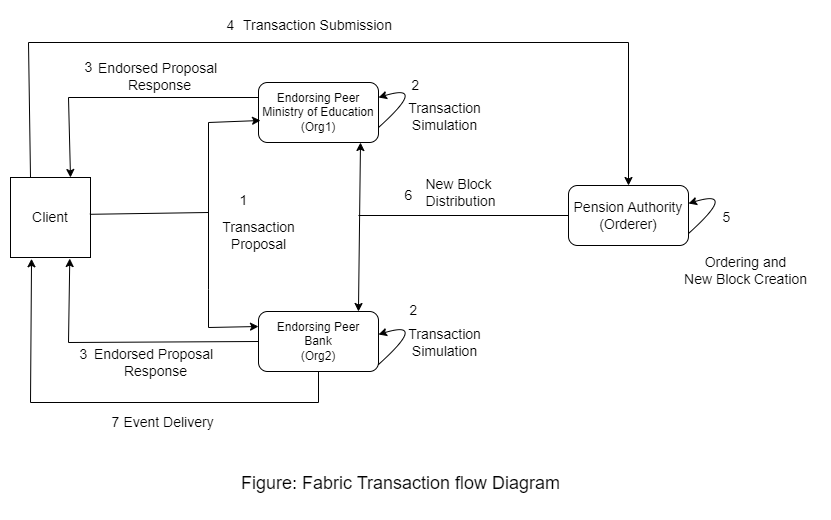

The diagram above was exported from draw.io. Its source (the exported page's mxGraphModel, read from the mxfile embedded in the PNG):
<mxGraphModel dx="1036" dy="582" grid="1" gridSize="10" guides="1" tooltips="1" connect="1" arrows="1" fold="1" page="1" pageScale="1" pageWidth="827" pageHeight="1169" math="0" shadow="0">
  <root>
    <mxCell id="0" />
    <mxCell id="1" parent="0" />
    <mxCell id="bzneH_y79KV5KCqUijWN-37" value="" style="group" parent="1" vertex="1" connectable="0">
      <mxGeometry x="50" y="80" width="810" height="500" as="geometry" />
    </mxCell>
    <mxCell id="bzneH_y79KV5KCqUijWN-36" value="Ordering and&lt;div&gt;New Block Creation&lt;/div&gt;" style="text;html=1;align=center;verticalAlign=middle;resizable=0;points=[];autosize=1;strokeColor=none;fillColor=none;fontSize=14;" parent="bzneH_y79KV5KCqUijWN-37" vertex="1">
      <mxGeometry x="660" y="235" width="150" height="50" as="geometry" />
    </mxCell>
    <mxCell id="bzneH_y79KV5KCqUijWN-3" value="Endorsing Peer&lt;div&gt;Ministry of Education&lt;/div&gt;&lt;div&gt;(Org1)&lt;/div&gt;" style="rounded=1;whiteSpace=wrap;html=1;fontSize=12;" parent="bzneH_y79KV5KCqUijWN-37" vertex="1">
      <mxGeometry x="248" y="72" width="120" height="60" as="geometry" />
    </mxCell>
    <mxCell id="bzneH_y79KV5KCqUijWN-4" value="Endorsing Peer&lt;div&gt;&lt;span style=&quot;background-color: transparent; color: light-dark(rgb(0, 0, 0), rgb(255, 255, 255));&quot;&gt;Bank&lt;/span&gt;&lt;/div&gt;&lt;div&gt;&lt;span style=&quot;background-color: transparent; color: light-dark(rgb(0, 0, 0), rgb(255, 255, 255));&quot;&gt;(Org2)&lt;/span&gt;&lt;/div&gt;" style="rounded=1;whiteSpace=wrap;html=1;fontSize=12;" parent="bzneH_y79KV5KCqUijWN-37" vertex="1">
      <mxGeometry x="248" y="301" width="120" height="60" as="geometry" />
    </mxCell>
    <mxCell id="bzneH_y79KV5KCqUijWN-5" value="Pension Authority&lt;div&gt;(Orderer)&lt;/div&gt;" style="rounded=1;whiteSpace=wrap;html=1;fontSize=14;" parent="bzneH_y79KV5KCqUijWN-37" vertex="1">
      <mxGeometry x="558" y="175" width="120" height="60" as="geometry" />
    </mxCell>
    <mxCell id="bzneH_y79KV5KCqUijWN-6" value="" style="endArrow=classic;startArrow=classic;html=1;rounded=0;entryX=0.85;entryY=1.017;entryDx=0;entryDy=0;entryPerimeter=0;exitX=0.833;exitY=0;exitDx=0;exitDy=0;exitPerimeter=0;" parent="bzneH_y79KV5KCqUijWN-37" source="bzneH_y79KV5KCqUijWN-4" edge="1">
      <mxGeometry width="50" height="50" relative="1" as="geometry">
        <mxPoint x="350" y="292" as="sourcePoint" />
        <mxPoint x="350" y="132.01999999999998" as="targetPoint" />
      </mxGeometry>
    </mxCell>
    <mxCell id="bzneH_y79KV5KCqUijWN-7" value="" style="endArrow=none;html=1;rounded=0;entryX=0;entryY=0.5;entryDx=0;entryDy=0;" parent="bzneH_y79KV5KCqUijWN-37" target="bzneH_y79KV5KCqUijWN-5" edge="1">
      <mxGeometry width="50" height="50" relative="1" as="geometry">
        <mxPoint x="348" y="205" as="sourcePoint" />
        <mxPoint x="378" y="252" as="targetPoint" />
      </mxGeometry>
    </mxCell>
    <mxCell id="bzneH_y79KV5KCqUijWN-8" value="Client" style="whiteSpace=wrap;html=1;aspect=fixed;fontSize=14;" parent="bzneH_y79KV5KCqUijWN-37" vertex="1">
      <mxGeometry y="167" width="80" height="80" as="geometry" />
    </mxCell>
    <mxCell id="bzneH_y79KV5KCqUijWN-9" value="" style="endArrow=classic;html=1;rounded=0;exitX=0.5;exitY=1;exitDx=0;exitDy=0;entryX=0.263;entryY=1.016;entryDx=0;entryDy=0;entryPerimeter=0;" parent="bzneH_y79KV5KCqUijWN-37" source="bzneH_y79KV5KCqUijWN-4" target="bzneH_y79KV5KCqUijWN-8" edge="1">
      <mxGeometry width="50" height="50" relative="1" as="geometry">
        <mxPoint x="308" y="452" as="sourcePoint" />
        <mxPoint x="-12" y="502" as="targetPoint" />
        <Array as="points">
          <mxPoint x="308" y="392" />
          <mxPoint x="20" y="392" />
        </Array>
      </mxGeometry>
    </mxCell>
    <mxCell id="bzneH_y79KV5KCqUijWN-10" value="" style="endArrow=classic;html=1;rounded=0;exitX=0;exitY=0.5;exitDx=0;exitDy=0;entryX=0.741;entryY=1.013;entryDx=0;entryDy=0;entryPerimeter=0;" parent="bzneH_y79KV5KCqUijWN-37" source="bzneH_y79KV5KCqUijWN-4" target="bzneH_y79KV5KCqUijWN-8" edge="1">
      <mxGeometry width="50" height="50" relative="1" as="geometry">
        <mxPoint x="328" y="302" as="sourcePoint" />
        <mxPoint x="378" y="252" as="targetPoint" />
        <Array as="points">
          <mxPoint x="58" y="332" />
        </Array>
      </mxGeometry>
    </mxCell>
    <mxCell id="bzneH_y79KV5KCqUijWN-11" value="" style="endArrow=classic;startArrow=classic;html=1;rounded=0;exitX=0;exitY=0.25;exitDx=0;exitDy=0;entryX=0.017;entryY=0.633;entryDx=0;entryDy=0;entryPerimeter=0;" parent="bzneH_y79KV5KCqUijWN-37" source="bzneH_y79KV5KCqUijWN-4" target="bzneH_y79KV5KCqUijWN-3" edge="1">
      <mxGeometry width="50" height="50" relative="1" as="geometry">
        <mxPoint x="248" y="379" as="sourcePoint" />
        <mxPoint x="248" y="139" as="targetPoint" />
        <Array as="points">
          <mxPoint x="198" y="317" />
          <mxPoint x="198" y="279" />
          <mxPoint x="198" y="112" />
        </Array>
      </mxGeometry>
    </mxCell>
    <mxCell id="bzneH_y79KV5KCqUijWN-12" value="" style="endArrow=none;html=1;rounded=0;exitX=0.992;exitY=0.46;exitDx=0;exitDy=0;exitPerimeter=0;" parent="bzneH_y79KV5KCqUijWN-37" source="bzneH_y79KV5KCqUijWN-8" edge="1">
      <mxGeometry width="50" height="50" relative="1" as="geometry">
        <mxPoint x="328" y="302" as="sourcePoint" />
        <mxPoint x="198" y="202" as="targetPoint" />
      </mxGeometry>
    </mxCell>
    <mxCell id="bzneH_y79KV5KCqUijWN-13" value="" style="endArrow=classic;html=1;rounded=0;exitX=0;exitY=0.25;exitDx=0;exitDy=0;entryX=0.75;entryY=0;entryDx=0;entryDy=0;" parent="bzneH_y79KV5KCqUijWN-37" source="bzneH_y79KV5KCqUijWN-3" target="bzneH_y79KV5KCqUijWN-8" edge="1">
      <mxGeometry width="50" height="50" relative="1" as="geometry">
        <mxPoint x="328" y="302" as="sourcePoint" />
        <mxPoint x="378" y="252" as="targetPoint" />
        <Array as="points">
          <mxPoint x="58" y="87" />
        </Array>
      </mxGeometry>
    </mxCell>
    <mxCell id="bzneH_y79KV5KCqUijWN-14" value="" style="endArrow=classic;html=1;rounded=0;exitX=0.25;exitY=0;exitDx=0;exitDy=0;entryX=0.5;entryY=0;entryDx=0;entryDy=0;" parent="bzneH_y79KV5KCqUijWN-37" source="bzneH_y79KV5KCqUijWN-8" target="bzneH_y79KV5KCqUijWN-5" edge="1">
      <mxGeometry width="50" height="50" relative="1" as="geometry">
        <mxPoint x="328" y="302" as="sourcePoint" />
        <mxPoint x="558" y="152" as="targetPoint" />
        <Array as="points">
          <mxPoint x="18" y="32" />
          <mxPoint x="618" y="32" />
        </Array>
      </mxGeometry>
    </mxCell>
    <mxCell id="bzneH_y79KV5KCqUijWN-15" value="Transaction&lt;div&gt;Proposal&lt;/div&gt;" style="text;html=1;align=center;verticalAlign=middle;resizable=0;points=[];autosize=1;strokeColor=none;fillColor=none;fontSize=14;" parent="bzneH_y79KV5KCqUijWN-37" vertex="1">
      <mxGeometry x="198" y="200" width="100" height="50" as="geometry" />
    </mxCell>
    <mxCell id="bzneH_y79KV5KCqUijWN-16" value="Transaction&lt;div&gt;Simulation&lt;/div&gt;" style="text;html=1;align=center;verticalAlign=middle;resizable=0;points=[];autosize=1;strokeColor=none;fillColor=none;fontSize=14;" parent="bzneH_y79KV5KCqUijWN-37" vertex="1">
      <mxGeometry x="384" y="81" width="100" height="50" as="geometry" />
    </mxCell>
    <mxCell id="bzneH_y79KV5KCqUijWN-17" value="Transaction&lt;div&gt;Simulation&lt;/div&gt;" style="text;html=1;align=center;verticalAlign=middle;resizable=0;points=[];autosize=1;strokeColor=none;fillColor=none;fontSize=14;" parent="bzneH_y79KV5KCqUijWN-37" vertex="1">
      <mxGeometry x="384" y="307" width="100" height="50" as="geometry" />
    </mxCell>
    <mxCell id="bzneH_y79KV5KCqUijWN-18" value="Transaction Submission" style="text;html=1;align=center;verticalAlign=middle;resizable=0;points=[];autosize=1;strokeColor=none;fillColor=none;fontSize=14;" parent="bzneH_y79KV5KCqUijWN-37" vertex="1">
      <mxGeometry x="222" width="170" height="30" as="geometry" />
    </mxCell>
    <mxCell id="bzneH_y79KV5KCqUijWN-19" value="Endorsed Proposal&amp;nbsp;&lt;div&gt;Response&lt;/div&gt;" style="text;html=1;align=center;verticalAlign=middle;resizable=0;points=[];autosize=1;strokeColor=none;fillColor=none;fontSize=14;" parent="bzneH_y79KV5KCqUijWN-37" vertex="1">
      <mxGeometry x="74" y="41" width="150" height="50" as="geometry" />
    </mxCell>
    <mxCell id="bzneH_y79KV5KCqUijWN-20" value="New Block&lt;div&gt;&amp;nbsp;Distribution&lt;/div&gt;" style="text;html=1;align=center;verticalAlign=middle;resizable=0;points=[];autosize=1;strokeColor=none;fillColor=none;fontSize=14;" parent="bzneH_y79KV5KCqUijWN-37" vertex="1">
      <mxGeometry x="398" y="157" width="100" height="50" as="geometry" />
    </mxCell>
    <mxCell id="bzneH_y79KV5KCqUijWN-21" value="Endorsed Proposal&amp;nbsp;&lt;div&gt;Response&lt;/div&gt;" style="text;html=1;align=center;verticalAlign=middle;resizable=0;points=[];autosize=1;strokeColor=none;fillColor=none;fontSize=14;" parent="bzneH_y79KV5KCqUijWN-37" vertex="1">
      <mxGeometry x="70" y="327" width="150" height="50" as="geometry" />
    </mxCell>
    <mxCell id="bzneH_y79KV5KCqUijWN-22" value="Event Delivery" style="text;html=1;align=center;verticalAlign=middle;resizable=0;points=[];autosize=1;strokeColor=none;fillColor=none;fontSize=14;" parent="bzneH_y79KV5KCqUijWN-37" vertex="1">
      <mxGeometry x="103" y="397" width="110" height="30" as="geometry" />
    </mxCell>
    <mxCell id="bzneH_y79KV5KCqUijWN-23" value="1" style="text;html=1;align=center;verticalAlign=middle;resizable=0;points=[];autosize=1;strokeColor=none;fillColor=none;fontSize=14;" parent="bzneH_y79KV5KCqUijWN-37" vertex="1">
      <mxGeometry x="218" y="175" width="30" height="30" as="geometry" />
    </mxCell>
    <mxCell id="bzneH_y79KV5KCqUijWN-24" value="" style="curved=1;endArrow=classic;html=1;rounded=0;exitX=1;exitY=0.75;exitDx=0;exitDy=0;entryX=1;entryY=0.25;entryDx=0;entryDy=0;" parent="bzneH_y79KV5KCqUijWN-37" source="bzneH_y79KV5KCqUijWN-3" target="bzneH_y79KV5KCqUijWN-3" edge="1">
      <mxGeometry width="50" height="50" relative="1" as="geometry">
        <mxPoint x="488" y="-28" as="sourcePoint" />
        <mxPoint x="538" y="-78" as="targetPoint" />
        <Array as="points">
          <mxPoint x="418" y="72" />
        </Array>
      </mxGeometry>
    </mxCell>
    <mxCell id="bzneH_y79KV5KCqUijWN-25" value="" style="curved=1;endArrow=classic;html=1;rounded=0;exitX=1;exitY=0.75;exitDx=0;exitDy=0;entryX=1;entryY=0.25;entryDx=0;entryDy=0;" parent="bzneH_y79KV5KCqUijWN-37" edge="1">
      <mxGeometry width="50" height="50" relative="1" as="geometry">
        <mxPoint x="368" y="354" as="sourcePoint" />
        <mxPoint x="368" y="324" as="targetPoint" />
        <Array as="points">
          <mxPoint x="418" y="309" />
        </Array>
      </mxGeometry>
    </mxCell>
    <mxCell id="bzneH_y79KV5KCqUijWN-26" value="2" style="text;html=1;align=center;verticalAlign=middle;resizable=0;points=[];autosize=1;strokeColor=none;fillColor=none;fontSize=14;" parent="bzneH_y79KV5KCqUijWN-37" vertex="1">
      <mxGeometry x="390" y="60" width="30" height="30" as="geometry" />
    </mxCell>
    <mxCell id="bzneH_y79KV5KCqUijWN-27" value="2" style="text;html=1;align=center;verticalAlign=middle;resizable=0;points=[];autosize=1;strokeColor=none;fillColor=none;fontSize=14;" parent="bzneH_y79KV5KCqUijWN-37" vertex="1">
      <mxGeometry x="388" y="285" width="30" height="30" as="geometry" />
    </mxCell>
    <mxCell id="bzneH_y79KV5KCqUijWN-28" value="3" style="text;html=1;align=center;verticalAlign=middle;resizable=0;points=[];autosize=1;strokeColor=none;fillColor=none;fontSize=14;" parent="bzneH_y79KV5KCqUijWN-37" vertex="1">
      <mxGeometry x="63" y="42" width="30" height="30" as="geometry" />
    </mxCell>
    <mxCell id="bzneH_y79KV5KCqUijWN-29" value="3" style="text;html=1;align=center;verticalAlign=middle;resizable=0;points=[];autosize=1;strokeColor=none;fillColor=none;fontSize=14;" parent="bzneH_y79KV5KCqUijWN-37" vertex="1">
      <mxGeometry x="58" y="329" width="30" height="30" as="geometry" />
    </mxCell>
    <mxCell id="bzneH_y79KV5KCqUijWN-30" value="4" style="text;html=1;align=center;verticalAlign=middle;resizable=0;points=[];autosize=1;strokeColor=none;fillColor=none;fontSize=14;" parent="bzneH_y79KV5KCqUijWN-37" vertex="1">
      <mxGeometry x="205" width="30" height="30" as="geometry" />
    </mxCell>
    <mxCell id="bzneH_y79KV5KCqUijWN-31" value="" style="curved=1;endArrow=classic;html=1;rounded=0;exitX=1;exitY=0.75;exitDx=0;exitDy=0;entryX=1;entryY=0.25;entryDx=0;entryDy=0;" parent="bzneH_y79KV5KCqUijWN-37" edge="1">
      <mxGeometry width="50" height="50" relative="1" as="geometry">
        <mxPoint x="678" y="223" as="sourcePoint" />
        <mxPoint x="678" y="193" as="targetPoint" />
        <Array as="points">
          <mxPoint x="728" y="178" />
        </Array>
      </mxGeometry>
    </mxCell>
    <mxCell id="bzneH_y79KV5KCqUijWN-32" value="5" style="text;html=1;align=center;verticalAlign=middle;resizable=0;points=[];autosize=1;strokeColor=none;fillColor=none;fontSize=14;" parent="bzneH_y79KV5KCqUijWN-37" vertex="1">
      <mxGeometry x="701" y="192" width="30" height="30" as="geometry" />
    </mxCell>
    <mxCell id="bzneH_y79KV5KCqUijWN-33" value="6" style="text;html=1;align=center;verticalAlign=middle;resizable=0;points=[];autosize=1;strokeColor=none;fillColor=none;fontSize=14;" parent="bzneH_y79KV5KCqUijWN-37" vertex="1">
      <mxGeometry x="383" y="170" width="30" height="30" as="geometry" />
    </mxCell>
    <mxCell id="bzneH_y79KV5KCqUijWN-34" value="7" style="text;html=1;align=center;verticalAlign=middle;resizable=0;points=[];autosize=1;strokeColor=none;fillColor=none;fontSize=14;" parent="bzneH_y79KV5KCqUijWN-37" vertex="1">
      <mxGeometry x="90" y="397" width="30" height="30" as="geometry" />
    </mxCell>
    <mxCell id="OvgK9mKOYwJfQGaItFQU-3" value="&lt;font style=&quot;font-size: 18px;&quot;&gt;Figure: Fabric Transaction flow Diagram&lt;/font&gt;" style="text;html=1;align=center;verticalAlign=middle;resizable=0;points=[];autosize=1;strokeColor=none;fillColor=none;" vertex="1" parent="1">
      <mxGeometry x="270" y="533" width="340" height="40" as="geometry" />
    </mxCell>
  </root>
</mxGraphModel>